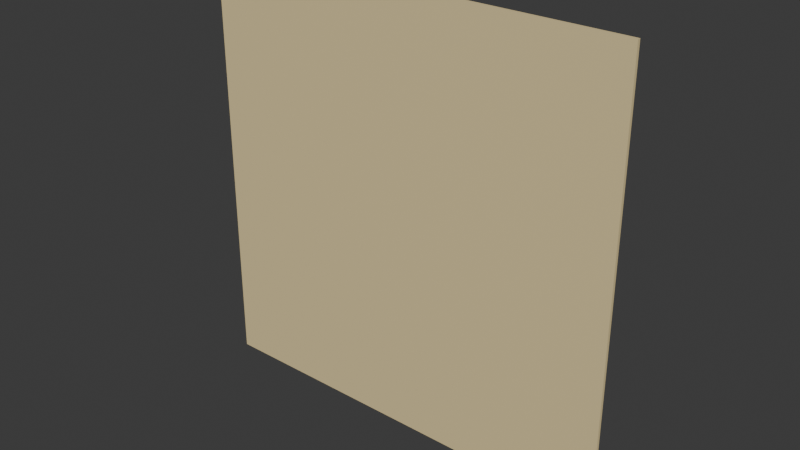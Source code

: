 # Source: ArenaGround.blend  (saved by Blender 4.0.36; exported with 4.5.12 LTS)
import bpy
from mathutils import Matrix  # noqa: F401  (used for matrix-valued properties, if any)

bpy.ops.wm.read_factory_settings(use_empty=True)
scene = bpy.context.scene
scene.name = 'Scene'

# ---- collections
col_collection = bpy.data.collections.new('Collection'); scene.collection.children.link(col_collection)

# ---- materials (node trees are filled in below, after node groups)
mat_material = bpy.data.materials.new('Material')
mat_material.alpha_threshold = 0.0
mat_material.use_transparent_shadow = False
mat_material.roughness = 0.5
mat_material.line_color = (0.0, 0.0, 0.0, 1.0)

# ---- material node trees
mat_material.use_nodes = True; mat_material.node_tree.nodes.clear()
_N = mat_material.node_tree.nodes; _L = mat_material.node_tree.links
n0 = _N.new('ShaderNodeOutputMaterial'); n0.name = 'Material Output'; n0.location = (300, 300)
n1 = _N.new('ShaderNodeBsdfPrincipled'); n1.name = 'Principled BSDF'; n1.location = (10, 300)
n1.inputs[0].default_value = (0.8001, 0.6531, 0.3452, 1.0)
n1.inputs[3].default_value = 1.45
_L.new(n1.outputs[0], n0.inputs[0])
n0.is_active_output = True

# ---- world
world_world = bpy.data.worlds.new('World'); scene.world = world_world
world_world.use_nodes = True; world_world.node_tree.nodes.clear()
_N = world_world.node_tree.nodes; _L = world_world.node_tree.links
n0 = _N.new('ShaderNodeOutputWorld'); n0.name = 'World Output'; n0.location = (300, 300)
n1 = _N.new('ShaderNodeBackground'); n1.name = 'Background'; n1.location = (10, 300)
n1.inputs[0].default_value = (0.05088, 0.05088, 0.05088, 1.0)
_L.new(n1.outputs[0], n0.inputs[0])
n0.is_active_output = True
world_world.color = (0.05088, 0.05088, 0.05088)
world_world.use_sun_shadow = False
world_world.sun_shadow_jitter_overblur = 0.0

# ---- meshes
me_plane = bpy.data.meshes.new('Plane')
me_plane.from_pydata([(-1.0, -7.55e-08, 1.0), (1.0, -7.55e-08, 1.0), (-1.0, 7.55e-08, -1.0), (1.0, 7.55e-08, -1.0), (-0.9812, 7.408e-08, -0.9812), (-0.9812, -7.408e-08, 0.9812), (0.9812, -7.408e-08, 0.9812), (0.9812, 7.408e-08, -0.9812), (-1.0, 0.01446, 1.0), (1.0, 0.01446, 1.0), (-1.0, 0.01446, -1.0), (1.0, 0.01446, -1.0)], [], [(5, 6, 7, 4), (5, 4, 2, 0), (6, 5, 0, 1), (7, 6, 1, 3), (4, 7, 3, 2), (3, 1, 9, 11), (0, 2, 10, 8), (2, 3, 11, 10), (1, 0, 8, 9)])
_uv = me_plane.uv_layers.new(name='UVMap')
_uv.uv.foreach_set('vector', [0.009401, 0.009401, 0.9906, 0.009401, 0.9906, 0.9906, 0.009401, 0.9906, 0.009401, 0.009401, 0.009401, 0.9906, 0.0, 1.0, 0.0, 0.0, 0.9906, 0.009401, 0.009401, 0.009401, 0.0, 0.0, 1.0, 0.0, 0.9906, 0.9906, 0.9906, 0.009401, 1.0, 0.0, 1.0, 1.0, 0.009401, 0.9906, 0.9906, 0.9906, 1.0, 1.0, 0.0, 1.0, 1.0, 1.0, 1.0, 0.0, 1.0, 0.0, 1.0, 1.0, 0.0, 0.0, 0.0, 1.0, 0.0, 1.0, 0.0, 0.0, 0.0, 1.0, 1.0, 1.0, 1.0, 1.0, 0.0, 1.0, 1.0, 0.0, 0.0, 0.0, 0.0, 0.0, 1.0, 0.0])
me_plane.materials.append(mat_material)
me_plane.update()

# ---- objects
ob_plane = bpy.data.objects.new('Plane', me_plane)

# ---- transforms, parenting, visibility, modifiers, constraints
ob_plane.location = (0.0, 0.0, 0.0)

# ---- collection membership
col_collection.objects.link(ob_plane)

# ---- scene / render settings (as saved in the file)
scene.frame_start = 1; scene.frame_end = 250; scene.frame_set(1)
scene.render.engine = 'BLENDER_EEVEE_NEXT'
scene.cycles.sampling_pattern = 'TABULATED_SOBOL'
bpy.context.view_layer.update()

# ---- added for rendering (the .blend has no active camera and no usable light): camera, sun
cam_auto = bpy.data.cameras.new('AutoCamera')
cam_auto.lens = 50.0
cam_auto.sensor_width = 36.0
cam_auto.clip_end = 1000.0
ob_auto_camera = bpy.data.objects.new('AutoCamera', cam_auto)
scene.collection.objects.link(ob_auto_camera)
ob_auto_camera.location = (2.61696, -3.13313, 2.09357)
ob_auto_camera.rotation_euler = (1.09748, -7.21219e-08, 0.694738)
scene.camera = ob_auto_camera
light_auto_sun = bpy.data.lights.new('AutoSun', 'SUN')
light_auto_sun.energy = 3.0
light_auto_sun.angle = 0.0523599
ob_auto_sun = bpy.data.objects.new('AutoSun', light_auto_sun)
scene.collection.objects.link(ob_auto_sun)
ob_auto_sun.rotation_euler = (0.872665, 0.174533, 0.523599)
bpy.context.view_layer.update()
